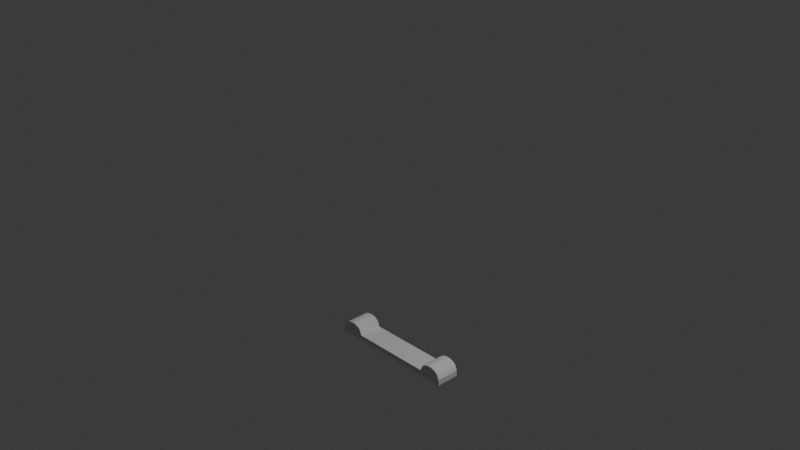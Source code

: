 # Source: spada_1.blend  (saved by Blender 4.3.34; exported with 4.5.12 LTS)
import bpy
from mathutils import Matrix  # noqa: F401  (used for matrix-valued properties, if any)

bpy.ops.wm.read_factory_settings(use_empty=True)
scene = bpy.context.scene
scene.name = 'Scene'

# ---- collections
col_collection = bpy.data.collections.new('Collection'); scene.collection.children.link(col_collection)

# ---- node groups
ng_smooth_by_angle = bpy.data.node_groups.new('Smooth by Angle', 'GeometryNodeTree')
_s = ng_smooth_by_angle.interface.new_socket(name='Mesh', in_out='OUTPUT', socket_type='NodeSocketGeometry')
_s = ng_smooth_by_angle.interface.new_socket(name='Mesh', in_out='INPUT', socket_type='NodeSocketGeometry')
_s = ng_smooth_by_angle.interface.new_socket(name='Angle', in_out='INPUT', socket_type='NodeSocketFloat')
_s.subtype = 'ANGLE'
_s.default_value = 0.5236
_s.min_value = 0.0
_s.max_value = 3.142
_s.description = 'Maximum face angle for smooth edges'
_s = ng_smooth_by_angle.interface.new_socket(name='Ignore Sharpness', in_out='INPUT', socket_type='NodeSocketBool')
_s.force_non_field = True
ng_smooth_by_angle.description = 'Set the sharpness of mesh edges based on the angle between the neighboring faces'
ng_smooth_by_angle.is_modifier = True
_N = ng_smooth_by_angle.nodes; _L = ng_smooth_by_angle.links
n0 = _N.new('GeometryNodeSetShadeSmooth'); n0.name = 'Set Shade Smooth'; n0.location = (120, -80)
n0.domain = 'EDGE'
n1 = _N.new('GeometryNodeSetShadeSmooth'); n1.name = 'Set Shade Smooth.001'; n1.location = (300, -80)
n2 = _N.new('NodeGroupOutput'); n2.name = 'Group Output'; n2.location = (480, -80)
n3 = _N.new('GeometryNodeInputMeshEdgeAngle'); n3.name = 'Edge Angle'; n3.location = (-440, -240)
n4 = _N.new('NodeGroupInput'); n4.name = 'Group Input'; n4.location = (-80, -80)
n5 = _N.new('GeometryNodeInputEdgeSmooth'); n5.name = 'Is Edge Smooth'; n5.location = (-260, -120)
n6 = _N.new('GeometryNodeInputShadeSmooth'); n6.name = 'Is Shade Smooth'; n6.location = (-440, -397)
n7 = _N.new('FunctionNodeCompare'); n7.name = 'Compare'; n7.location = (-260, -260)
n7.operation = 'LESS_EQUAL'
n7.inputs[6].default_value = (0.0, 0.0, 0.0, 0.0)
n7.inputs[7].default_value = (0.0, 0.0, 0.0, 0.0)
n8 = _N.new('FunctionNodeBooleanMath'); n8.name = 'Boolean Math.001'; n8.location = (-80, -260)
n9 = _N.new('NodeGroupInput'); n9.name = 'Group Input.001'; n9.location = (-440, -329)
n10 = _N.new('NodeGroupInput'); n10.name = 'Group Input.002'; n10.location = (-259, -189)
n11 = _N.new('FunctionNodeBooleanMath'); n11.name = 'Boolean Math'; n11.location = (-80, -149)
n11.operation = 'OR'
n12 = _N.new('FunctionNodeBooleanMath'); n12.name = 'Boolean Math.002'; n12.location = (-260, -380)
n12.operation = 'OR'
n13 = _N.new('NodeGroupInput'); n13.name = 'Group Input.003'; n13.location = (-440, -460)
_L.new(n3.outputs[0], n7.inputs[0])
_L.new(n1.outputs[0], n2.inputs[0])
_L.new(n9.outputs[1], n7.inputs[1])
_L.new(n7.outputs[0], n8.inputs[0])
_L.new(n4.outputs[0], n0.inputs[0])
_L.new(n0.outputs[0], n1.inputs[0])
_L.new(n8.outputs[0], n0.inputs[2])
_L.new(n10.outputs[2], n11.inputs[1])
_L.new(n5.outputs[0], n11.inputs[0])
_L.new(n11.outputs[0], n0.inputs[1])
_L.new(n13.outputs[2], n12.inputs[1])
_L.new(n6.outputs[0], n12.inputs[0])
_L.new(n12.outputs[0], n8.inputs[1])
n2.is_active_output = True

# ---- world
world_world = bpy.data.worlds.new('World'); scene.world = world_world
world_world.use_nodes = True; world_world.node_tree.nodes.clear()
_N = world_world.node_tree.nodes; _L = world_world.node_tree.links
n0 = _N.new('ShaderNodeOutputWorld'); n0.name = 'World Output'; n0.location = (300, 300)
n1 = _N.new('ShaderNodeBackground'); n1.name = 'Background'; n1.location = (10, 300)
n1.inputs[0].default_value = (0.05088, 0.05088, 0.05088, 1.0)
_L.new(n1.outputs[0], n0.inputs[0])
n0.is_active_output = True
world_world.color = (0.05088, 0.05088, 0.05088)
world_world.sun_shadow_jitter_overblur = 0.0

# ---- cameras
cam_camera = bpy.data.cameras.new('Camera')
cam_camera.clip_end = 100.0
cam_camera.ortho_scale = 7.314

# ---- lights
light_light = bpy.data.lights.new('Light', 'POINT')
light_light.energy = 1000.0
light_light.shadow_soft_size = 0.1

# ---- meshes
me_cube_001 = bpy.data.meshes.new('Cube.001')
me_cube_001.from_pydata([(-1.0, -1.0, -1.0), (-1.0, -1.0, 1.0), (-1.0, 1.0, -1.0), (-1.0, 1.0, 1.0), (1.0, -1.0, -1.0), (1.0, -1.0, 1.0), (1.0, 1.0, -1.0), (1.0, 1.0, 1.0), (0.8182, 1.0, -1.0), (0.6364, 1.0, -1.0), (0.4545, 1.0, -1.0), (0.2727, 1.0, -1.0), (0.09091, 1.0, -1.0), (-0.09091, 1.0, -1.0), (-0.2727, 1.0, -1.0), (-0.4545, 1.0, -1.0), (-0.6364, 1.0, -1.0), (-0.8182, 1.0, -1.0), (-0.6364, 1.0, 1.0), (-0.4545, 1.0, 1.0), (-0.2339, 0.1337, 1.0), (-0.1325, 0.1337, 1.0), (0.1325, 0.1337, 1.0), (0.2339, 0.1337, 1.0), (0.4545, 1.0, 1.0), (0.6364, 1.0, 1.0), (-0.8182, -1.0, -1.0), (-0.6364, -1.0, -1.0), (-0.4545, -1.0, -1.0), (-0.2727, -1.0, -1.0), (-0.09091, -1.0, -1.0), (0.09091, -1.0, -1.0), (0.2727, -1.0, -1.0), (0.4545, -1.0, -1.0), (0.6364, -1.0, -1.0), (0.8182, -1.0, -1.0), (0.6364, -1.0, 1.0), (0.4545, -1.0, 1.0), (0.2339, -0.1337, 1.0), (0.1325, -0.1337, 1.0), (-0.1325, -0.1337, 1.0), (-0.2339, -0.1337, 1.0), (-0.4545, -1.0, 1.0), (-0.6364, -1.0, 1.0), (-1.0, 1.0, 1.0), (-0.6364, 1.0, 1.0), (-0.8182, 1.0, 0.9967), (-0.9657, 1.0, 2.999), (-0.9268, 1.0, 3.621), (-0.8847, 1.0, 4.047), (-0.8406, 1.0, 4.263), (-0.7958, 1.0, 4.263), (-0.7516, 1.0, 4.047), (-0.7095, 1.0, 3.621), (-0.6707, 1.0, 2.999), (0.6364, 1.0, 1.0), (1.0, 1.0, 1.0), (0.8182, 1.0, 0.9967), (0.6707, 1.0, 2.999), (0.7095, 1.0, 3.621), (0.7516, 1.0, 4.047), (0.7958, 1.0, 4.263), (0.8406, 1.0, 4.263), (0.8847, 1.0, 4.047), (0.9268, 1.0, 3.621), (0.9657, 1.0, 2.999), (1.0, -1.0, 1.0), (0.6364, -1.0, 1.0), (0.8182, -1.0, 0.9967), (0.9657, -1.0, 2.999), (0.9268, -1.0, 3.621), (0.8847, -1.0, 4.047), (0.8406, -1.0, 4.263), (0.7958, -1.0, 4.263), (0.7516, -1.0, 4.047), (0.7095, -1.0, 3.621), (0.6707, -1.0, 2.999), (-0.6364, -1.0, 1.0), (-1.0, -1.0, 1.0), (-0.8182, -1.0, 0.9967), (-0.6707, -1.0, 2.999), (-0.7095, -1.0, 3.621), (-0.7516, -1.0, 4.047), (-0.7958, -1.0, 4.263), (-0.8406, -1.0, 4.263), (-0.8847, -1.0, 4.047), (-0.9268, -1.0, 3.621), (-0.9657, -1.0, 2.999), (-0.2727, 1.0, 1.0), (-0.09091, 1.0, 1.0), (0.09091, 1.0, 1.0), (0.2727, 1.0, 1.0), (0.2727, -1.0, 1.0), (0.09091, -1.0, 1.0), (-0.09091, -1.0, 1.0), (-0.2727, -1.0, 1.0), (0.1325, 0.1337, 1.0), (0.1325, -0.1337, 1.0), (-0.1325, 0.1337, 1.0), (-0.1325, -0.1337, 1.0), (-0.2339, 0.1337, 1.0), (0.2339, 0.1337, 1.0), (0.2339, -0.1337, 1.0), (-0.2339, -0.1337, 1.0)], [], [(0, 1, 3, 2), (55, 25, 36, 67), (6, 7, 5, 4), (27, 43, 77, 79, 26), (8, 6, 4, 35), (17, 46, 45, 18, 16), (9, 25, 55, 57, 8), (4, 5, 66, 68, 35), (25, 24, 37, 36), (24, 91, 92, 37), (21, 20, 100, 98), (23, 22, 96, 101), (40, 39, 97, 99), (88, 19, 42, 95), (19, 18, 43, 42), (7, 56, 66, 5), (2, 17, 26, 0), (17, 16, 27, 26), (16, 15, 28, 27), (15, 14, 29, 28), (14, 13, 30, 29), (13, 12, 31, 30), (12, 11, 32, 31), (11, 10, 33, 32), (10, 9, 34, 33), (9, 8, 35, 34), (35, 68, 67, 36, 34), (26, 79, 78, 1, 0), (34, 36, 37, 33), (33, 37, 92, 32), (32, 92, 93, 31), (31, 93, 94, 30), (30, 94, 95, 29), (29, 95, 42, 28), (28, 42, 43, 27), (44, 3, 1, 78), (18, 45, 77, 43), (16, 18, 19, 15), (15, 19, 88, 14), (14, 88, 89, 13), (13, 89, 90, 12), (12, 90, 91, 11), (11, 91, 24, 10), (10, 24, 25, 9), (8, 57, 56, 7, 6), (44, 47, 46), (47, 48, 46), (48, 49, 46), (49, 50, 46), (50, 51, 46), (51, 52, 46), (52, 53, 46), (53, 54, 46), (54, 45, 46), (55, 58, 57), (58, 59, 57), (59, 60, 57), (60, 61, 57), (61, 62, 57), (62, 63, 57), (63, 64, 57), (64, 65, 57), (65, 56, 57), (66, 69, 68), (69, 70, 68), (70, 71, 68), (71, 72, 68), (72, 73, 68), (73, 74, 68), (74, 75, 68), (75, 76, 68), (76, 67, 68), (77, 80, 79), (80, 81, 79), (81, 82, 79), (82, 83, 79), (83, 84, 79), (84, 85, 79), (85, 86, 79), (86, 87, 79), (87, 78, 79), (55, 67, 76, 58), (58, 76, 75, 59), (59, 75, 74, 60), (60, 74, 73, 61), (61, 73, 72, 62), (62, 72, 71, 63), (63, 71, 70, 64), (64, 70, 69, 65), (65, 69, 66, 56), (44, 78, 87, 47), (47, 87, 86, 48), (48, 86, 85, 49), (49, 85, 84, 50), (50, 84, 83, 51), (51, 83, 82, 52), (52, 82, 81, 53), (53, 81, 80, 54), (54, 80, 77, 45), (2, 3, 44, 46, 17), (20, 21, 89, 88), (21, 22, 90, 89), (22, 23, 91, 90), (38, 39, 93, 92), (39, 40, 94, 93), (40, 41, 95, 94), (23, 38, 92, 91), (41, 20, 88, 95), (101, 96, 97, 102), (96, 98, 99, 97), (98, 100, 103, 99), (20, 41, 103, 100), (41, 40, 99, 103), (39, 38, 102, 97), (22, 21, 98, 96), (38, 23, 101, 102)])
me_cube_001.polygons.foreach_set('use_smooth', [True] * 116)
_uv = me_cube_001.uv_layers.new(name='UVMap')
_uv.uv.foreach_set('vector', [0.375, 0.0, 0.625, 0.0, 0.625, 0.25, 0.375, 0.25, 0.6705, 0.5, 0.6705, 0.5, 0.6705, 0.75, 0.6705, 0.75, 0.375, 0.5, 0.625, 0.5, 0.625, 0.75, 0.375, 0.75, 0.375, 0.9545, 0.625, 0.9545, 0.625, 0.9545, 0.4458, 0.9773, 0.375, 0.9773, 0.3523, 0.5, 0.375, 0.5, 0.375, 0.75, 0.3523, 0.75, 0.375, 0.2727, 0.4458, 0.2727, 0.625, 0.2955, 0.625, 0.2955, 0.375, 0.2955, 0.375, 0.4545, 0.625, 0.4545, 0.625, 0.4545, 0.4458, 0.4773, 0.375, 0.4773, 0.375, 0.75, 0.625, 0.75, 0.625, 0.75, 0.4458, 0.7727, 0.375, 0.7727, 0.6705, 0.5, 0.6932, 0.5, 0.6932, 0.75, 0.6705, 0.75, 0.6932, 0.5, 0.7159, 0.5, 0.7159, 0.75, 0.6932, 0.75, 0.7614, 0.514, 0.7701, 0.514, 0.7701, 0.514, 0.7614, 0.514, 0.7299, 0.514, 0.7386, 0.514, 0.7386, 0.514, 0.7299, 0.514, 0.7614, 0.736, 0.7386, 0.736, 0.7386, 0.736, 0.7614, 0.736, 0.7841, 0.5, 0.8068, 0.5, 0.8068, 0.75, 0.7841, 0.75, 0.8068, 0.5, 0.8295, 0.5, 0.8295, 0.75, 0.8068, 0.75, 0.625, 0.5, 0.625, 0.5, 0.625, 0.75, 0.625, 0.75, 0.125, 0.5, 0.1477, 0.5, 0.1477, 0.75, 0.125, 0.75, 0.1477, 0.5, 0.1705, 0.5, 0.1705, 0.75, 0.1477, 0.75, 0.1705, 0.5, 0.1932, 0.5, 0.1932, 0.75, 0.1705, 0.75, 0.1932, 0.5, 0.2159, 0.5, 0.2159, 0.75, 0.1932, 0.75, 0.2159, 0.5, 0.2386, 0.5, 0.2386, 0.75, 0.2159, 0.75, 0.2386, 0.5, 0.2614, 0.5, 0.2614, 0.75, 0.2386, 0.75, 0.2614, 0.5, 0.2841, 0.5, 0.2841, 0.75, 0.2614, 0.75, 0.2841, 0.5, 0.3068, 0.5, 0.3068, 0.75, 0.2841, 0.75, 0.3068, 0.5, 0.3295, 0.5, 0.3295, 0.75, 0.3068, 0.75, 0.3295, 0.5, 0.3523, 0.5, 0.3523, 0.75, 0.3295, 0.75, 0.375, 0.7727, 0.4458, 0.7727, 0.625, 0.7955, 0.625, 0.7955, 0.375, 0.7955, 0.375, 0.9773, 0.4458, 0.9773, 0.625, 1.0, 0.625, 1.0, 0.375, 1.0, 0.375, 0.7955, 0.625, 0.7955, 0.625, 0.8182, 0.375, 0.8182, 0.375, 0.8182, 0.625, 0.8182, 0.625, 0.8409, 0.375, 0.8409, 0.375, 0.8409, 0.625, 0.8409, 0.625, 0.8636, 0.375, 0.8636, 0.375, 0.8636, 0.625, 0.8636, 0.625, 0.8864, 0.375, 0.8864, 0.375, 0.8864, 0.625, 0.8864, 0.625, 0.9091, 0.375, 0.9091, 0.375, 0.9091, 0.625, 0.9091, 0.625, 0.9318, 0.375, 0.9318, 0.375, 0.9318, 0.625, 0.9318, 0.625, 0.9545, 0.375, 0.9545, 0.875, 0.5, 0.875, 0.5, 0.875, 0.75, 0.875, 0.75, 0.8295, 0.5, 0.8295, 0.5, 0.8295, 0.75, 0.8295, 0.75, 0.375, 0.2955, 0.625, 0.2955, 0.625, 0.3182, 0.375, 0.3182, 0.375, 0.3182, 0.625, 0.3182, 0.625, 0.3409, 0.375, 0.3409, 0.375, 0.3409, 0.625, 0.3409, 0.625, 0.3636, 0.375, 0.3636, 0.375, 0.3636, 0.625, 0.3636, 0.625, 0.3864, 0.375, 0.3864, 0.375, 0.3864, 0.625, 0.3864, 0.625, 0.4091, 0.375, 0.4091, 0.375, 0.4091, 0.625, 0.4091, 0.625, 0.4318, 0.375, 0.4318, 0.375, 0.4318, 0.625, 0.4318, 0.625, 0.4545, 0.375, 0.4545, 0.375, 0.4773, 0.4458, 0.4773, 0.625, 0.5, 0.625, 0.5, 0.375, 0.5, 0.625, 0.25, 0.6196, 0.2543, 0.4458, 0.2727, 0.6196, 0.2543, 0.6034, 0.2591, 0.4458, 0.2727, 0.6034, 0.2591, 0.577, 0.2644, 0.4458, 0.2727, 0.577, 0.2644, 0.5191, 0.2727, 0.4458, 0.2727, 0.5191, 0.2727, 0.5191, 0.2727, 0.4458, 0.2727, 0.5191, 0.2727, 0.5115, 0.2727, 0.4458, 0.2727, 0.5115, 0.2727, 0.4964, 0.2727, 0.4458, 0.2727, 0.4964, 0.2727, 0.4743, 0.2727, 0.4458, 0.2727, 0.4743, 0.2727, 0.4459, 0.2727, 0.4458, 0.2727, 0.625, 0.4545, 0.6196, 0.4588, 0.4458, 0.4773, 0.6196, 0.4588, 0.6034, 0.4637, 0.4458, 0.4773, 0.6034, 0.4637, 0.577, 0.469, 0.4458, 0.4773, 0.577, 0.469, 0.5191, 0.4773, 0.4458, 0.4773, 0.5191, 0.4773, 0.5191, 0.4773, 0.4458, 0.4773, 0.5191, 0.4773, 0.5115, 0.4773, 0.4458, 0.4773, 0.5115, 0.4773, 0.4964, 0.4773, 0.4458, 0.4773, 0.4964, 0.4773, 0.4743, 0.4773, 0.4458, 0.4773, 0.4743, 0.4773, 0.4459, 0.4773, 0.4458, 0.4773, 0.4459, 0.7727, 0.3306, 0.7543, 0.4458, 0.7727, 0.3306, 0.7543, 0.3898, 0.7591, 0.4458, 0.7727, 0.3898, 0.7591, 0.4461, 0.7644, 0.4458, 0.7727, 0.4461, 0.7644, 0.5191, 0.7727, 0.4458, 0.7727, 0.5191, 0.7727, 0.5191, 0.7727, 0.4458, 0.7727, 0.5191, 0.7727, 0.625, 0.7871, 0.4458, 0.7727, 0.625, 0.7871, 0.625, 0.789, 0.4458, 0.7727, 0.625, 0.789, 0.625, 0.7919, 0.4458, 0.7727, 0.625, 0.7919, 0.625, 0.7955, 0.4458, 0.7727, 0.4459, 0.9773, 0.3306, 0.9588, 0.4458, 0.9773, 0.3306, 0.9588, 0.3898, 0.9637, 0.4458, 0.9773, 0.3898, 0.9637, 0.4461, 0.969, 0.4458, 0.9773, 0.4461, 0.969, 0.5191, 0.9773, 0.4458, 0.9773, 0.5191, 0.9773, 0.5191, 0.9773, 0.4458, 0.9773, 0.5191, 0.9773, 0.625, 0.9917, 0.4458, 0.9773, 0.625, 0.9917, 0.625, 0.9936, 0.4458, 0.9773, 0.625, 0.9936, 0.625, 0.9964, 0.4458, 0.9773, 0.625, 0.9964, 0.625, 1.0, 0.4458, 0.9773, 0.6705, 0.5, 0.6705, 0.75, 0.6669, 0.75, 0.6669, 0.5, 0.6669, 0.5, 0.6669, 0.75, 0.664, 0.75, 0.664, 0.5, 0.664, 0.5, 0.664, 0.75, 0.6621, 0.75, 0.6621, 0.5, 0.6621, 0.5, 0.6621, 0.75, 0.6611, 0.75, 0.6611, 0.5, 0.6611, 0.5, 0.6611, 0.75, 0.6343, 0.75, 0.6343, 0.5, 0.6343, 0.5, 0.6343, 0.75, 0.6333, 0.75, 0.6333, 0.5, 0.6333, 0.5, 0.6333, 0.75, 0.6314, 0.75, 0.6314, 0.5, 0.6314, 0.5, 0.6314, 0.75, 0.6286, 0.75, 0.6286, 0.5, 0.6286, 0.5, 0.6286, 0.75, 0.625, 0.75, 0.625, 0.5, 0.875, 0.5, 0.875, 0.75, 0.8714, 0.75, 0.8714, 0.5, 0.8714, 0.5, 0.8714, 0.75, 0.8686, 0.75, 0.8686, 0.5, 0.8686, 0.5, 0.8686, 0.75, 0.8667, 0.75, 0.8667, 0.5, 0.8667, 0.5, 0.8667, 0.75, 0.8657, 0.75, 0.8657, 0.5, 0.8657, 0.5, 0.8657, 0.75, 0.8389, 0.75, 0.8389, 0.5, 0.8389, 0.5, 0.8389, 0.75, 0.8379, 0.75, 0.8379, 0.5, 0.8379, 0.5, 0.8379, 0.75, 0.836, 0.75, 0.836, 0.5, 0.836, 0.5, 0.836, 0.75, 0.8331, 0.75, 0.8331, 0.5, 0.8331, 0.5, 0.8331, 0.75, 0.8295, 0.75, 0.8295, 0.5, 0.375, 0.25, 0.625, 0.25, 0.625, 0.25, 0.4458, 0.2727, 0.375, 0.2727, 0.7701, 0.514, 0.7614, 0.514, 0.7614, 0.5, 0.7841, 0.5, 0.7614, 0.514, 0.7386, 0.514, 0.7386, 0.5, 0.7614, 0.5, 0.7386, 0.514, 0.7299, 0.514, 0.7159, 0.5, 0.7386, 0.5, 0.7299, 0.736, 0.7386, 0.736, 0.7386, 0.75, 0.7159, 0.75, 0.7386, 0.736, 0.7614, 0.736, 0.7614, 0.75, 0.7386, 0.75, 0.7614, 0.736, 0.7701, 0.736, 0.7841, 0.75, 0.7614, 0.75, 0.7299, 0.514, 0.7299, 0.736, 0.7159, 0.75, 0.7159, 0.5, 0.7701, 0.736, 0.7701, 0.514, 0.7841, 0.5, 0.7841, 0.75, 0.7299, 0.514, 0.7386, 0.514, 0.7386, 0.736, 0.7299, 0.736, 0.7386, 0.514, 0.7614, 0.514, 0.7614, 0.736, 0.7386, 0.736, 0.7614, 0.514, 0.7701, 0.514, 0.7701, 0.736, 0.7614, 0.736, 0.7701, 0.514, 0.7701, 0.736, 0.7701, 0.736, 0.7701, 0.514, 0.7701, 0.736, 0.7614, 0.736, 0.7614, 0.736, 0.7701, 0.736, 0.7386, 0.736, 0.7299, 0.736, 0.7299, 0.736, 0.7386, 0.736, 0.7386, 0.514, 0.7614, 0.514, 0.7614, 0.514, 0.7386, 0.514, 0.7299, 0.736, 0.7299, 0.514, 0.7299, 0.514, 0.7299, 0.736])
me_cube_001.update()

# ---- objects
ob_light = bpy.data.objects.new('Light', light_light)
ob_camera = bpy.data.objects.new('Camera', cam_camera)
ob_empty = bpy.data.objects.new('Empty', None)
ob_cube = bpy.data.objects.new('Cube', me_cube_001)

# ---- transforms, parenting, visibility, modifiers, constraints
ob_light.location = (4.076, 1.005, 5.904)
ob_light.rotation_euler = (0.6503, 0.05522, 1.866)
ob_light.lock_rotations_4d = False
ob_light.empty_display_type = 'ARROWS'
ob_light.color = (0.0, 0.0, 0.0, 0.0)
ob_light.lineart.crease_threshold = 0.0
ob_camera.location = (7.359, -6.926, 4.958)
ob_camera.rotation_euler = (1.109, 0.0, 0.8149)
ob_camera.lock_rotations_4d = False
ob_camera.empty_display_type = 'ARROWS'
ob_camera.color = (0.0, 0.0, 0.0, 0.0)
ob_camera.display_type = 'WIRE'
ob_camera.lineart.crease_threshold = 0.0
ob_empty.location = (-0.1116, 0.0, -0.1103)
ob_empty.rotation_euler = (1.571, -0.9696, 3.142)
ob_empty.empty_display_type = 'IMAGE'
ob_empty.empty_display_size = 5.0
ob_empty.empty_image_depth = 'BACK'
ob_empty.show_empty_image_perspective = False
ob_empty.empty_image_side = 'FRONT'
ob_cube.location = (0.0, 0.0, -1.575)
ob_cube.scale = (0.7304, 0.1337, 0.03184)
_m = ob_cube.modifiers.new('Smooth by Angle', 'NODES')
_m.node_group = ng_smooth_by_angle
_m.use_pin_to_last = True
_m.show_group_selector = False

# ---- collection membership
col_collection.objects.link(ob_light)
col_collection.objects.link(ob_camera)
col_collection.objects.link(ob_empty)
col_collection.objects.link(ob_cube)

# ---- scene / render settings (as saved in the file)
scene.camera = ob_camera
scene.frame_start = 1; scene.frame_end = 250; scene.frame_set(1)
scene.render.engine = 'BLENDER_EEVEE_NEXT'
bpy.context.view_layer.update()
